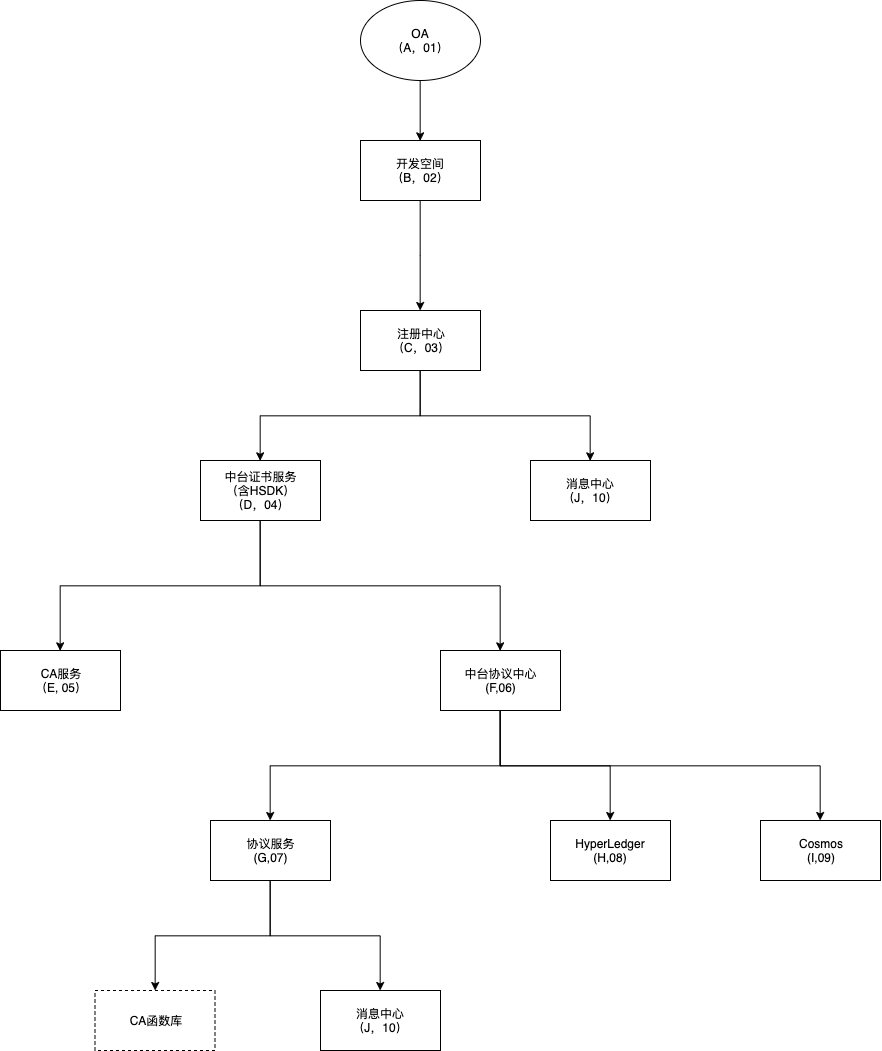

The diagram above was exported from draw.io. Its source (the exported page's mxGraphModel, read from the mxfile embedded in the PNG):
<mxGraphModel dx="777" dy="1588" grid="1" gridSize="10" guides="1" tooltips="1" connect="1" arrows="1" fold="1" page="1" pageScale="1" pageWidth="850" pageHeight="1100" math="0" shadow="0">
  <root>
    <mxCell id="0" />
    <mxCell id="1" parent="0" />
    <mxCell id="Z7Zdu_Q2IkRxR4rNxERe-10" style="edgeStyle=orthogonalEdgeStyle;rounded=0;orthogonalLoop=1;jettySize=auto;html=1;exitX=0.5;exitY=1;exitDx=0;exitDy=0;" parent="1" source="Z7Zdu_Q2IkRxR4rNxERe-1" target="Z7Zdu_Q2IkRxR4rNxERe-5" edge="1">
      <mxGeometry relative="1" as="geometry" />
    </mxCell>
    <mxCell id="Z7Zdu_Q2IkRxR4rNxERe-11" style="edgeStyle=orthogonalEdgeStyle;rounded=0;orthogonalLoop=1;jettySize=auto;html=1;exitX=0.5;exitY=1;exitDx=0;exitDy=0;" parent="1" source="Z7Zdu_Q2IkRxR4rNxERe-1" target="Z7Zdu_Q2IkRxR4rNxERe-6" edge="1">
      <mxGeometry relative="1" as="geometry" />
    </mxCell>
    <mxCell id="Z7Zdu_Q2IkRxR4rNxERe-13" style="edgeStyle=orthogonalEdgeStyle;rounded=0;orthogonalLoop=1;jettySize=auto;html=1;exitX=0.5;exitY=1;exitDx=0;exitDy=0;" parent="1" source="Z7Zdu_Q2IkRxR4rNxERe-1" target="Z7Zdu_Q2IkRxR4rNxERe-12" edge="1">
      <mxGeometry relative="1" as="geometry" />
    </mxCell>
    <mxCell id="Z7Zdu_Q2IkRxR4rNxERe-1" value="中台协议中心&lt;br&gt;(F,06)" style="rounded=0;whiteSpace=wrap;html=1;" parent="1" vertex="1">
      <mxGeometry x="580" y="80" width="120" height="60" as="geometry" />
    </mxCell>
    <mxCell id="Z7Zdu_Q2IkRxR4rNxERe-2" value="CA函数库" style="rounded=0;whiteSpace=wrap;html=1;dashed=1;" parent="1" vertex="1">
      <mxGeometry x="234.5" y="420" width="120" height="60" as="geometry" />
    </mxCell>
    <mxCell id="JaXsuRgPav3A9pDtKcLm-5" style="edgeStyle=orthogonalEdgeStyle;rounded=0;orthogonalLoop=1;jettySize=auto;html=1;exitX=0.5;exitY=1;exitDx=0;exitDy=0;endArrow=classic;endFill=1;" edge="1" parent="1" source="Z7Zdu_Q2IkRxR4rNxERe-5" target="Z7Zdu_Q2IkRxR4rNxERe-2">
      <mxGeometry relative="1" as="geometry" />
    </mxCell>
    <mxCell id="JaXsuRgPav3A9pDtKcLm-22" style="edgeStyle=orthogonalEdgeStyle;rounded=0;orthogonalLoop=1;jettySize=auto;html=1;exitX=0.5;exitY=1;exitDx=0;exitDy=0;endArrow=classic;endFill=1;" edge="1" parent="1" source="Z7Zdu_Q2IkRxR4rNxERe-5" target="JaXsuRgPav3A9pDtKcLm-21">
      <mxGeometry relative="1" as="geometry" />
    </mxCell>
    <mxCell id="Z7Zdu_Q2IkRxR4rNxERe-5" value="协议服务&lt;br&gt;(G,07)" style="rounded=0;whiteSpace=wrap;html=1;" parent="1" vertex="1">
      <mxGeometry x="350" y="250" width="120" height="60" as="geometry" />
    </mxCell>
    <mxCell id="Z7Zdu_Q2IkRxR4rNxERe-6" value="HyperLedger&lt;br&gt;(H,08)" style="rounded=0;whiteSpace=wrap;html=1;" parent="1" vertex="1">
      <mxGeometry x="690" y="250" width="120" height="60" as="geometry" />
    </mxCell>
    <mxCell id="Z7Zdu_Q2IkRxR4rNxERe-12" value="Cosmos&lt;br&gt;(I,09)" style="rounded=0;whiteSpace=wrap;html=1;" parent="1" vertex="1">
      <mxGeometry x="900" y="250" width="120" height="60" as="geometry" />
    </mxCell>
    <mxCell id="JaXsuRgPav3A9pDtKcLm-2" style="edgeStyle=orthogonalEdgeStyle;rounded=0;orthogonalLoop=1;jettySize=auto;html=1;exitX=0.5;exitY=1;exitDx=0;exitDy=0;entryX=0.5;entryY=0;entryDx=0;entryDy=0;endArrow=classic;endFill=1;" edge="1" parent="1" source="JaXsuRgPav3A9pDtKcLm-1" target="Z7Zdu_Q2IkRxR4rNxERe-1">
      <mxGeometry relative="1" as="geometry" />
    </mxCell>
    <mxCell id="JaXsuRgPav3A9pDtKcLm-4" style="edgeStyle=orthogonalEdgeStyle;rounded=0;orthogonalLoop=1;jettySize=auto;html=1;exitX=0.5;exitY=1;exitDx=0;exitDy=0;entryX=0.5;entryY=0;entryDx=0;entryDy=0;endArrow=classic;endFill=1;" edge="1" parent="1" source="JaXsuRgPav3A9pDtKcLm-1" target="JaXsuRgPav3A9pDtKcLm-3">
      <mxGeometry relative="1" as="geometry" />
    </mxCell>
    <mxCell id="JaXsuRgPav3A9pDtKcLm-1" value="中台证书服务&lt;br&gt;（含HSDK）&lt;br&gt;（D，04）" style="rounded=0;whiteSpace=wrap;html=1;" vertex="1" parent="1">
      <mxGeometry x="340" y="-110" width="120" height="60" as="geometry" />
    </mxCell>
    <mxCell id="JaXsuRgPav3A9pDtKcLm-3" value="CA服务&lt;br&gt;（E, 05）" style="rounded=0;whiteSpace=wrap;html=1;" vertex="1" parent="1">
      <mxGeometry x="140" y="80" width="120" height="60" as="geometry" />
    </mxCell>
    <mxCell id="JaXsuRgPav3A9pDtKcLm-7" style="edgeStyle=orthogonalEdgeStyle;rounded=0;orthogonalLoop=1;jettySize=auto;html=1;exitX=0.5;exitY=1;exitDx=0;exitDy=0;entryX=0.5;entryY=0;entryDx=0;entryDy=0;endArrow=classic;endFill=1;" edge="1" parent="1" source="JaXsuRgPav3A9pDtKcLm-6" target="JaXsuRgPav3A9pDtKcLm-1">
      <mxGeometry relative="1" as="geometry" />
    </mxCell>
    <mxCell id="JaXsuRgPav3A9pDtKcLm-24" style="edgeStyle=orthogonalEdgeStyle;rounded=0;orthogonalLoop=1;jettySize=auto;html=1;exitX=0.5;exitY=1;exitDx=0;exitDy=0;entryX=0.5;entryY=0;entryDx=0;entryDy=0;endArrow=classic;endFill=1;" edge="1" parent="1" source="JaXsuRgPav3A9pDtKcLm-6" target="JaXsuRgPav3A9pDtKcLm-23">
      <mxGeometry relative="1" as="geometry" />
    </mxCell>
    <mxCell id="JaXsuRgPav3A9pDtKcLm-6" value="注册中心&lt;br&gt;（C，03）" style="rounded=0;whiteSpace=wrap;html=1;" vertex="1" parent="1">
      <mxGeometry x="500" y="-260" width="120" height="60" as="geometry" />
    </mxCell>
    <mxCell id="JaXsuRgPav3A9pDtKcLm-9" style="edgeStyle=orthogonalEdgeStyle;rounded=0;orthogonalLoop=1;jettySize=auto;html=1;exitX=0.5;exitY=1;exitDx=0;exitDy=0;endArrow=classic;endFill=1;" edge="1" parent="1" source="JaXsuRgPav3A9pDtKcLm-17" target="JaXsuRgPav3A9pDtKcLm-6">
      <mxGeometry relative="1" as="geometry">
        <mxPoint x="399.66666666666674" y="-389.6666666666665" as="sourcePoint" />
      </mxGeometry>
    </mxCell>
    <mxCell id="JaXsuRgPav3A9pDtKcLm-20" style="edgeStyle=orthogonalEdgeStyle;rounded=0;orthogonalLoop=1;jettySize=auto;html=1;exitX=0.5;exitY=1;exitDx=0;exitDy=0;entryX=0.5;entryY=0;entryDx=0;entryDy=0;endArrow=classic;endFill=1;" edge="1" parent="1" source="JaXsuRgPav3A9pDtKcLm-10" target="JaXsuRgPav3A9pDtKcLm-17">
      <mxGeometry relative="1" as="geometry" />
    </mxCell>
    <mxCell id="JaXsuRgPav3A9pDtKcLm-10" value="OA&lt;br&gt;（A，01）" style="ellipse;whiteSpace=wrap;html=1;" vertex="1" parent="1">
      <mxGeometry x="500" y="-570" width="120" height="80" as="geometry" />
    </mxCell>
    <mxCell id="JaXsuRgPav3A9pDtKcLm-17" value="开发空间&lt;br&gt;（B，02）" style="rounded=0;whiteSpace=wrap;html=1;" vertex="1" parent="1">
      <mxGeometry x="500" y="-430" width="120" height="60" as="geometry" />
    </mxCell>
    <mxCell id="JaXsuRgPav3A9pDtKcLm-21" value="消息中心&lt;br&gt;（J，10）" style="rounded=0;whiteSpace=wrap;html=1;" vertex="1" parent="1">
      <mxGeometry x="460" y="420" width="120" height="60" as="geometry" />
    </mxCell>
    <mxCell id="JaXsuRgPav3A9pDtKcLm-23" value="消息中心&lt;br&gt;（J，10）" style="rounded=0;whiteSpace=wrap;html=1;" vertex="1" parent="1">
      <mxGeometry x="670" y="-110" width="120" height="60" as="geometry" />
    </mxCell>
  </root>
</mxGraphModel>